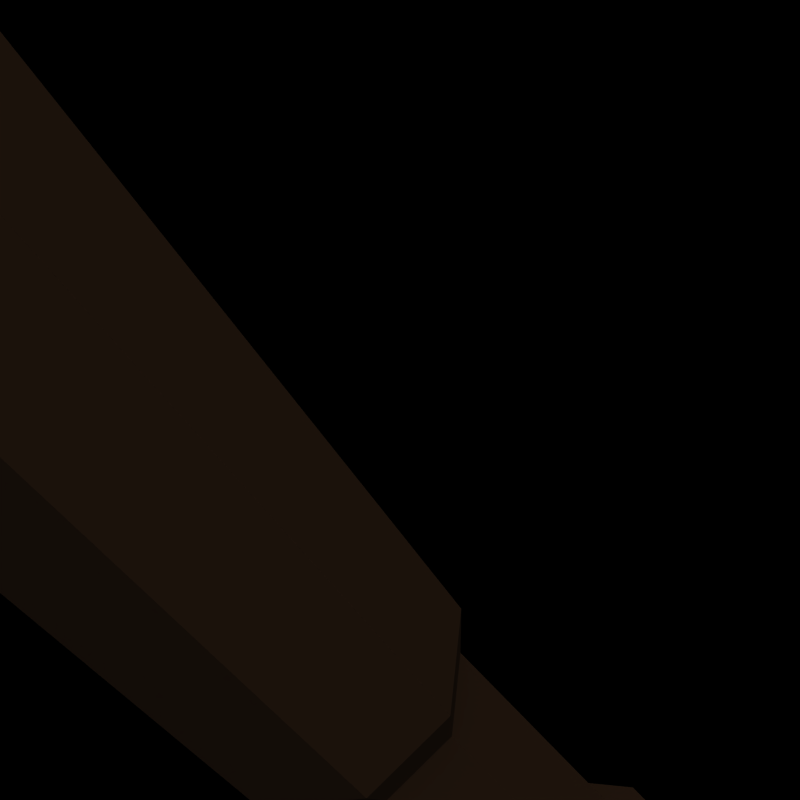# Source: club.blend  (saved by Blender 2.48.1; exported with 4.5.12 LTS)
import bpy
from mathutils import Matrix  # noqa: F401  (used for matrix-valued properties, if any)

bpy.ops.wm.read_factory_settings(use_empty=True)
scene = bpy.context.scene
scene.name = 'Scene'

# ---- collections
col_collection_1 = bpy.data.collections.new('Collection 1'); scene.collection.children.link(col_collection_1)
col_collection_1.hide_render = True
col_collection_1.hide_viewport = True
col_collection_2 = bpy.data.collections.new('Collection 2'); scene.collection.children.link(col_collection_2)

# ---- materials (node trees are filled in below, after node groups)
mat_club = bpy.data.materials.new('Club')
mat_club.alpha_threshold = 0.0
mat_club.diffuse_color = (0.3762, 0.2494, 0.1555, 1.0)
mat_club.specular_color = (0.0, 0.0, 0.0)
mat_club.roughness = 0.5
mat_club.line_color = (0.0, 0.0, 0.0, 1.0)

# ---- material node trees

# ---- world
world_world = bpy.data.worlds.new('World'); scene.world = world_world
world_world.color = (0.0, 0.0, 0.0)
world_world.use_sun_shadow = False
world_world.sun_shadow_jitter_overblur = 0.0
world_world.cycles.sampling_method = 'MANUAL'
world_world.cycles.sample_map_resolution = 256

# ---- cameras
cam_camera = bpy.data.cameras.new('Camera')
cam_camera.passepartout_alpha = 0.2
cam_camera.clip_end = 100.0
cam_camera.lens = 35.0
cam_camera.ortho_scale = 7.314
cam_camera.show_passepartout = False
cam_camera.show_safe_areas = True
cam_camera.dof.focus_distance = 0.0
cam_camera.dof.aperture_fstop = 128.0
cam_camera_001 = bpy.data.cameras.new('Camera.001')
cam_camera_001.type = 'ORTHO'
cam_camera_001.passepartout_alpha = 0.2
cam_camera_001.clip_end = 100.0
cam_camera_001.lens = 64.0
cam_camera_001.ortho_scale = 3.0
cam_camera_001.show_passepartout = False
cam_camera_001.show_safe_areas = True
cam_camera_001.dof.focus_distance = 0.0
cam_camera_001.dof.aperture_fstop = 128.0
cam_camera_002 = bpy.data.cameras.new('Camera.002')
cam_camera_002.type = 'ORTHO'
cam_camera_002.passepartout_alpha = 0.2
cam_camera_002.clip_end = 100.0
cam_camera_002.lens = 35.0
cam_camera_002.ortho_scale = 7.5
cam_camera_002.show_passepartout = False
cam_camera_002.show_safe_areas = True
cam_camera_002.dof.focus_distance = 0.0
cam_camera_002.dof.aperture_fstop = 128.0
cam_camera_003 = bpy.data.cameras.new('Camera.003')
cam_camera_003.type = 'ORTHO'
cam_camera_003.passepartout_alpha = 0.2
cam_camera_003.clip_end = 100.0
cam_camera_003.lens = 35.0
cam_camera_003.ortho_scale = 7.5
cam_camera_003.show_passepartout = False
cam_camera_003.show_safe_areas = True
cam_camera_003.dof.focus_distance = 0.0
cam_camera_003.dof.aperture_fstop = 128.0

# ---- lights
light_spot = bpy.data.lights.new('Spot', 'POINT')
light_spot.transmission_factor = 0.0
light_spot.cutoff_distance = 30.0
light_spot.energy = 50.0
light_spot.shadow_buffer_clip_start = 1.001
light_spot.shadow_soft_size = 1.0
light_spot.shadow_maximum_resolution = 0.006
light_spot.use_absolute_resolution = True
light_spot.cycles.use_multiple_importance_sampling = False
light_spot_001 = bpy.data.lights.new('Spot.001', 'SUN')
light_spot_001.transmission_factor = 0.0
light_spot_001.cutoff_distance = 30.0
light_spot_001.angle = 1.571
light_spot_001.energy = 0.5
light_spot_001.shadow_buffer_clip_start = 1.001
light_spot_001.shadow_soft_size = 1.0
light_spot_001.shadow_cascade_max_distance = 1000.0
light_spot_001.cycles.use_multiple_importance_sampling = False
light_lamp = bpy.data.lights.new('Lamp', 'SUN')
light_lamp.transmission_factor = 0.0
light_lamp.angle = 1.571
light_lamp.energy = 1.0
light_lamp.shadow_buffer_clip_start = 0.5
light_lamp.shadow_soft_size = 1.0
light_lamp.shadow_cascade_max_distance = 1000.0
light_lamp.cycles.use_multiple_importance_sampling = False
light_lamp_001 = bpy.data.lights.new('Lamp.001', 'SUN')
light_lamp_001.transmission_factor = 0.0
light_lamp_001.angle = 1.571
light_lamp_001.energy = 1.0
light_lamp_001.shadow_buffer_clip_start = 0.5
light_lamp_001.shadow_soft_size = 1.0
light_lamp_001.shadow_cascade_max_distance = 1000.0
light_lamp_001.cycles.use_multiple_importance_sampling = False
light_lamp_003 = bpy.data.lights.new('Lamp.003', 'SUN')
light_lamp_003.transmission_factor = 0.0
light_lamp_003.angle = 1.571
light_lamp_003.energy = 1.0
light_lamp_003.shadow_buffer_clip_start = 0.5
light_lamp_003.shadow_soft_size = 1.0
light_lamp_003.shadow_cascade_max_distance = 1000.0
light_lamp_003.cycles.use_multiple_importance_sampling = False
light_lamp_002 = bpy.data.lights.new('Lamp.002', 'SUN')
light_lamp_002.transmission_factor = 0.0
light_lamp_002.angle = 1.571
light_lamp_002.energy = 1.0
light_lamp_002.shadow_buffer_clip_start = 0.5
light_lamp_002.shadow_soft_size = 1.0
light_lamp_002.shadow_cascade_max_distance = 1000.0
light_lamp_002.cycles.use_multiple_importance_sampling = False

# ---- meshes
me_tube = bpy.data.meshes.new('Tube')
me_tube.from_pydata([(0.67, 0.67, -4.268), (0.9475, -5.145e-08, -4.268), (-2.029e-07, 3.325e-08, -4.31), (0.67, -0.67, -4.268), (-1.964e-07, -0.9475, -4.268), (-0.67, -0.67, -4.268), (-0.9475, 1.69e-07, -4.268), (-0.67, 0.67, -4.268), (-1.955e-07, 0.9475, -4.268), (1.186, 4.968e-07, 28.01), (0.8379, 0.8436, 28.0), (1.59e-07, 2.757e-07, 28.5), (0.8385, -0.8385, 28.01), (1.554e-07, -1.186, 28.01), (-0.8385, -0.8385, 28.01), (-1.186, 4.036e-07, 28.01), (-0.8385, 0.8385, 28.01), (0.004112, 1.189, 28.0), (1.546, 0.6473, 10.98), (1.728, 0.6232, 11.05), (1.625, 0.4743, 11.06), (1.83, 0.6637, 12.24), (1.658, 0.692, 12.34), (1.723, 0.5152, 12.26), (1.758, 0.835, 12.25), (1.656, 0.7945, 11.05), (1.477, 0.8243, 11.06), (1.577, 0.8623, 12.26), (-2.263, 1.054, 20.4), (-2.108, 0.8669, 20.56), (-2.005, 1.118, 20.43), (-2.346, 0.796, 20.41), (-2.177, 0.5941, 20.44), (-0.7039, -1.728, 15.11), (-0.6987, -1.92, 15.2), (-0.873, -1.822, 15.2), (-0.6941, -2.001, 16.49), (-0.6986, -1.82, 16.6), (-0.8683, -1.902, 16.5), (-0.5206, -1.91, 16.5), (-0.5252, -1.83, 15.2), (0.6322, 2.178, 24.43), (0.872, 2.104, 24.54), (0.8231, 2.322, 24.41), (1.054, 2.237, 24.41), (1.104, 2.003, 24.43), (2.163, -0.6075, 20.21), (2.056, -0.8305, 20.33), (2.275, -0.8199, 20.18), (2.136, -1.045, 20.18), (1.917, -1.044, 20.22), (-0.6013, 1.627, 9.304), (-0.611, 1.468, 9.412), (-0.4459, 1.544, 9.324), (-0.7585, 1.538, 9.31), (-0.774, 1.358, 9.328), (0.5353, -1.614, 8.13), (0.5283, -1.453, 8.245), (0.3684, -1.54, 8.148), (0.6891, -1.511, 8.143), (0.6889, -1.327, 8.17), (1.459, 0.6152, 10.53), (1.486, 0.55, 10.53), (1.322, 0.07356, 5.007), (1.928, -0.5729, 17.87), (1.832, -0.7648, 17.59), (0.9938, -0.9139, 5.612), (2.089, -0.7702, 18.61), (-0.7191, -1.645, 14.38), (-0.8128, -1.609, 14.43), (-0.8978, -0.9808, 5.163), (1.799, -0.8395, 17.59), (1.74, -0.9956, 17.69), (1.97, -0.9863, 18.62), (-0.2897, 1.459, 8.112), (-0.5449, 1.618, 8.373), (-0.2834, 1.493, 8.421), (-0.6438, 1.286, 7.822), (-0.5657, 1.32, 7.817), (-1.01, 0.9149, 5.781), (1.085, 1.913, 24.57), (0.9363, 1.975, 24.65), (1.455, 1.612, 25.79), (0.7428, 2.055, 24.65), (1.536, 0.4392, 10.6), (1.626, 0.5599, 12.88), (1.586, 0.6567, 12.88), (2.215, 0.02159, 20.01), (0.5922, -1.381, 9.053), (0.7119, -1.325, 9.004), (1.569, -1.55, 19.8), (0.5121, -1.275, 6.692), (0.3971, -1.325, 6.738), (0.501, -1.413, 6.949), (-0.8578, -1.736, 16.86), (-0.7616, -1.778, 16.9), (-1.529, -1.516, 18.99), (-1.074, -0.5937, 4.0), (-1.108, -0.4955, 3.897), (-1.186, -0.4205, 3.93), (-2.189, 0.2592, 19.76), (-2.122, 0.2802, 18.84), (-2.175, 0.1779, 18.72), (-2.489, 0.6494, 19.52), (-0.2169, 1.537, 9.112), (0.07985, 1.741, 19.62), (-0.03607, 1.308, 4.619), (1.671, 0.2812, 11.74), (1.657, 0.4792, 12.83), (1.376, 0.9926, 11.74), (0.9476, 0.9131, 4.845), (1.574, 1.583, 20.43), (1.988, -0.4201, 18.0), (1.921, -0.5406, 17.72), (2.11, -0.4135, 18.94), (1.942, -0.8833, 20.38), (1.977, -0.7976, 20.37), (0.1515, -1.501, 8.04), (-0.01207, -2.197, 19.64), (0.02168, -1.303, 4.502), (0.8846, -1.211, 8.063), (0.5984, -1.237, 6.702), (-0.6869, -1.658, 14.38), (-1.091, -1.577, 15.52), (-0.894, -1.59, 14.49), (-0.7289, -1.792, 16.89), (-0.9372, -1.712, 16.8), (-1.225, -0.5164, 5.953), (-1.261, -0.422, 5.896), (-1.218, -0.5452, 5.957), (-1.289, -0.377, 4.861), (-1.191, -0.2962, 3.901), (-1.134, -0.4294, 3.878), (-2.152, 0.3399, 20.17), (-2.209, 0.3746, 20.09), (-1.827, 0.786, 17.64), (-1.753, 0.9778, 17.73), (-2.034, 0.9341, 18.67), (-0.7336, 1.252, 7.88), (-0.7102, 1.375, 8.158), (-1.568, 1.555, 19.85), (-0.9498, 1.248, 9.119), (0.6253, 2.107, 22.75), (0.7504, 2.055, 22.67), (0.7887, 2.172, 22.83), (0.4107, 2.188, 24.26), (0.3657, 2.207, 24.06), (0.1162, 2.167, 25.81), (0.4459, 2.219, 24.08), (0.3774, 2.226, 23.53), (-1.861, 0.7018, 17.64), (0.8629, 2.009, 22.67), (-1.2, -0.572, 5.947), (-0.9011, 1.303, 9.936), (-0.921, 1.296, 9.707), (-0.7982, 1.354, 10.09), (-1.055, -0.6483, 4.083), (-1.1, -0.6329, 4.118), (-1.934, 0.9392, 20.58), (-1.877, 1.068, 20.49), (0.5101, -1.414, 9.043), (-1.216, -0.2505, 3.958), (-1.249, -0.1874, 4.102), (-1.28, -0.03077, 4.117), (-1.299, -0.2429, 4.133), (-1.735, 1.062, 18.03), (-1.677, 1.183, 18.09), (-1.784, 1.223, 19.06), (-0.5511, 1.462, 8.153), (-0.3991, 1.392, 7.872), (0.5859, 2.118, 24.56), (1.695, 0.3522, 12.59), (1.415, 0.7298, 10.6), (2.123, -0.3906, 19.97), (2.061, -0.3513, 18.72), (0.208, -1.524, 8.743), (0.322, -1.491, 8.983), (0.2249, -1.47, 7.21), (0.2651, -1.398, 6.895), (0.504, -1.578, 7.167), (0.6787, -1.207, 6.759), (0.6585, -1.313, 6.962), (-1.058, -1.655, 16.55), (-1.292, -0.2506, 5.209), (1.1, 1.911, 22.75), (1.273, 1.853, 23.06), (1.443, 0.9586, 12.59), (1.507, 0.8405, 12.83), (1.704, -1.159, 18.01), (1.864, -1.053, 20.29), (0.794, -1.183, 6.999), (-0.5373, -1.727, 14.47), (-1.013, -1.565, 14.74), (-1.292, -0.3274, 5.717), (-0.6108, 1.438, 10.14), (-0.6771, 1.41, 10.15), (-0.8545, 1.226, 8.11), (1.261, 1.838, 24.26), (1.019, 2.085, 22.83), (0.4594, 2.189, 23.05), (1.597, 0.3272, 10.83), (1.807, -1.228, 19.96), (1.791, -1.197, 20.08), (2.203, -1.178, 19.84), (2.075, -0.5512, 20.28), (0.1903, -1.419, 6.985), (0.8054, -1.279, 8.883), (-0.4101, -1.796, 14.72), (-1.162, -0.6546, 5.882), (-1.123, -0.7266, 5.693), (-1.985, 0.8183, 20.59), (-2.086, 0.5562, 20.5), (-2.041, 0.3685, 18.1), (-0.2834, 1.556, 9.849), (-0.4046, 1.52, 10.08), (-0.2486, 1.462, 8.116), (1.349, 1.799, 23.85), (1.332, 1.825, 23.38), (1.173, 2.208, 23.17), (1.356, 0.9093, 10.83), (1.753, -1.277, 19.55), (0.8435, -1.262, 8.603), (-1.174, -0.6011, 4.849), (-1.729, 1.295, 19.67), (-1.786, 1.234, 20.15), (-1.939, 0.5296, 17.75), (1.335, 1.851, 23.67), (-0.4761, -1.892, 16.8), (-0.3508, -1.93, 16.54), (-1.053, -0.6933, 4.326), (-2.133, 0.6675, 18.68), (-0.3376, -1.873, 15.5), (0.6954, 0.6954, -0.8067), (0.6851, 0.6829, 2.565), (0.9677, 0.004598, 2.575), (0.9835, -1.813e-08, -0.8067), (0.688, -0.683, 2.613), (0.6954, -0.6954, -0.8067), (0.001355, -0.9665, 2.543), (-1.315e-07, -0.9835, -0.8067), (-0.682, -0.6872, 2.585), (-0.6954, -0.6954, -0.8067), (-0.9651, -0.001923, 2.519), (-0.9835, 1.885e-07, -0.8067), (-0.689, 0.6831, 2.623), (-0.6954, 0.6954, -0.8067), (-0.002254, 0.9669, 2.551), (-9.558e-08, 0.9835, -0.8067), (1.27, -6.103e-08, -1.658), (0.8983, 0.8983, -1.658), (0.8983, -0.8983, -1.658), (-1.718e-07, -1.27, -1.658), (-0.8983, -0.8983, -1.658), (-1.27, 2.236e-07, -1.658), (-0.8983, 0.8983, -1.658), (-1.508e-07, 1.27, -1.658), (1.272, -6.103e-08, -3.561), (0.8996, 0.8996, -3.561), (0.8996, -0.8996, -3.561), (-1.694e-07, -1.272, -3.561), (-0.8996, -0.8996, -3.561), (-1.272, 2.236e-07, -3.561), (-0.8996, 0.8996, -3.561), (-1.508e-07, 1.272, -3.561), (2.065, 0.006374, 26.0), (1.461, -1.459, 26.0), (-0.0007545, -2.064, 25.99), (-1.458, -1.457, 25.95), (-2.068, 0.002804, 26.05), (-1.456, 1.463, 25.99), (1.885, 0.6146, 11.29), (1.707, 0.3563, 11.31), (1.963, 0.62, 11.63), (1.758, 0.3218, 11.66), (1.943, 0.638, 11.98), (1.764, 0.3799, 12.01), (1.818, 0.9348, 11.98), (1.819, 0.9627, 11.63), (1.76, 0.9114, 11.29), (1.451, 0.9651, 11.32), (1.463, 1.025, 11.66), (1.509, 0.9871, 12.01), (-1.907, 1.29, 20.05), (-2.348, 1.172, 20.0), (-1.826, 1.327, 19.55), (-2.332, 1.188, 19.49), (-2.221, 1.097, 19.0), (-2.368, 0.6524, 19.02), (-2.493, 0.7257, 20.02), (-0.6972, -2.084, 15.46), (-0.999, -1.914, 15.47), (-0.6957, -2.161, 15.83), (-1.044, -1.965, 15.84), (-0.6946, -2.131, 16.21), (-0.9963, -1.96, 16.22), (-0.394, -1.975, 16.22), (-0.3486, -1.982, 15.84), (-0.3967, -1.929, 15.47), (-1.358, -0.3009, 4.662), (-1.359, -0.5447, 4.635), (-1.29, -0.5189, 4.845), (-1.361, -0.2517, 4.394), (-1.361, -0.5327, 4.363), (-1.296, -0.4858, 4.103), (-1.132, -0.6957, 4.372), (-1.159, -0.6854, 4.643), (0.7633, 2.483, 23.59), (0.7842, 2.465, 24.06), (1.223, 2.312, 23.6), (1.184, 2.317, 24.06), (1.275, 1.915, 24.1), (0.7659, 2.374, 23.14), (2.304, -0.7799, 18.92), (2.208, -0.3692, 19.41), (2.425, -0.794, 19.37), (2.224, -0.4408, 19.86), (2.414, -0.8086, 19.83), (2.184, -1.221, 19.38), (2.098, -1.149, 18.93), (-0.5733, 1.72, 8.701), (-0.2623, 1.561, 8.739), (-0.589, 1.721, 9.041), (-0.3196, 1.582, 9.074), (-0.8611, 1.568, 9.052), (-0.8875, 1.545, 8.713), (-0.8307, 1.474, 8.385), (0.5303, -1.693, 7.507), (0.1973, -1.554, 7.541), (0.5373, -1.704, 7.856), (0.2487, -1.581, 7.887), (0.8039, -1.526, 7.879), (0.8383, -1.491, 7.532), (0.7831, -1.412, 7.196)], [], [(0, 1, 2), (1, 3, 2), (3, 4, 2), (4, 5, 2), (5, 6, 2), (6, 7, 2), (7, 8, 2), (8, 0, 2), (9, 10, 11), (12, 9, 11), (13, 12, 11), (14, 13, 11), (15, 14, 11), (16, 15, 11), (17, 16, 11), (10, 17, 11), (18, 19, 20), (21, 22, 23), (24, 22, 21), (18, 25, 19), (18, 26, 25), (27, 22, 24), (28, 29, 30), (31, 29, 28), (32, 29, 31), (33, 34, 35), (36, 37, 38), (39, 37, 36), (33, 40, 34), (41, 42, 43), (44, 42, 45), (43, 42, 44), (46, 47, 48), (49, 47, 50), (48, 47, 49), (51, 52, 53), (54, 52, 51), (55, 52, 54), (56, 57, 58), (59, 57, 56), (60, 57, 59), (61, 62, 63), (62, 61, 18), (64, 65, 66), (65, 64, 67), (68, 69, 70), (69, 68, 33), (71, 72, 66), (65, 71, 66), (72, 71, 73), (74, 75, 76), (77, 78, 79), (80, 81, 82), (81, 42, 83), (84, 63, 62), (85, 86, 87), (86, 85, 22), (88, 89, 90), (91, 92, 66), (92, 91, 93), (94, 95, 96), (95, 94, 37), (97, 98, 70), (98, 97, 99), (100, 101, 102), (101, 100, 103), (104, 105, 106), (107, 87, 63), (108, 85, 87), (109, 110, 111), (112, 113, 66), (113, 64, 66), (113, 112, 114), (64, 113, 114), (115, 116, 90), (115, 47, 116), (117, 118, 119), (120, 66, 90), (121, 91, 66), (122, 68, 70), (122, 33, 68), (123, 96, 70), (124, 70, 69), (125, 96, 95), (95, 37, 125), (126, 94, 96), (127, 96, 128), (127, 129, 96), (128, 130, 127), (131, 132, 99), (133, 100, 102), (133, 134, 100), (135, 136, 79), (136, 135, 137), (138, 77, 79), (77, 138, 139), (140, 141, 79), (142, 143, 105), (143, 142, 144), (145, 146, 147), (146, 145, 148), (149, 146, 148), (150, 135, 79), (151, 105, 143), (152, 96, 129), (153, 154, 140), (155, 153, 140), (153, 155, 55), (154, 153, 55), (156, 97, 70), (156, 157, 97), (158, 140, 159), (90, 160, 88), (88, 160, 57), (161, 162, 163), (164, 162, 161), (165, 166, 79), (167, 166, 165), (168, 169, 78), (147, 83, 170), (171, 108, 87), (172, 61, 63), (87, 173, 174), (175, 176, 118), (177, 178, 179), (66, 180, 121), (121, 180, 181), (182, 126, 96), (98, 132, 70), (99, 132, 98), (162, 183, 163), (169, 74, 106), (184, 185, 111), (107, 171, 87), (111, 186, 109), (187, 186, 111), (72, 188, 66), (66, 174, 112), (90, 189, 115), (117, 175, 118), (66, 190, 180), (70, 191, 122), (123, 182, 96), (124, 192, 70), (131, 161, 163), (99, 161, 131), (96, 183, 193), (136, 165, 79), (137, 165, 136), (140, 194, 195), (195, 194, 52), (79, 196, 138), (82, 197, 80), (198, 184, 151), (149, 199, 105), (147, 170, 145), (84, 200, 63), (90, 201, 202), (49, 201, 203), (204, 173, 87), (202, 189, 90), (50, 189, 202), (178, 205, 119), (177, 205, 178), (66, 120, 190), (89, 206, 90), (60, 206, 89), (70, 207, 191), (96, 208, 209), (96, 193, 128), (158, 210, 140), (29, 210, 158), (211, 133, 102), (101, 212, 79), (105, 213, 214), (140, 195, 155), (106, 215, 104), (79, 141, 196), (82, 216, 197), (185, 217, 111), (218, 217, 185), (63, 200, 107), (109, 219, 110), (90, 220, 201), (119, 205, 117), (206, 221, 90), (60, 221, 206), (221, 120, 90), (70, 192, 123), (152, 208, 96), (222, 208, 152), (223, 224, 140), (212, 225, 79), (104, 213, 105), (106, 74, 215), (215, 74, 76), (140, 154, 141), (216, 217, 226), (105, 199, 142), (227, 228, 118), (70, 229, 156), (224, 159, 140), (79, 225, 150), (150, 225, 230), (228, 231, 118), (231, 207, 70), (232, 233, 234, 235), (235, 234, 236, 237), (237, 236, 238, 239), (239, 238, 240, 241), (241, 240, 242, 243), (243, 242, 244, 245), (245, 244, 246, 247), (233, 232, 247, 246), (232, 235, 248, 249), (235, 237, 250, 248), (237, 239, 251, 250), (239, 241, 252, 251), (241, 243, 253, 252), (243, 245, 254, 253), (245, 247, 255, 254), (247, 232, 249, 255), (249, 248, 256, 257), (248, 250, 258, 256), (250, 251, 259, 258), (251, 252, 260, 259), (252, 253, 261, 260), (253, 254, 262, 261), (254, 255, 263, 262), (255, 249, 257, 263), (1, 0, 257, 256), (256, 258, 3, 1), (258, 259, 4, 3), (259, 260, 5, 4), (260, 261, 6, 5), (261, 262, 7, 6), (262, 263, 8, 7), (0, 8, 263, 257), (234, 233, 110, 63), (236, 234, 63, 66), (238, 236, 66, 119), (240, 238, 119, 70), (242, 240, 70, 163), (244, 242, 163, 79), (246, 244, 79, 106), (233, 246, 106, 110), (66, 63, 87, 174), (70, 119, 118, 231), (163, 183, 96, 102), (79, 163, 102, 101), (110, 106, 105, 111), (87, 111, 82, 264), (90, 87, 264, 265), (118, 90, 265, 266), (96, 118, 266, 267), (102, 96, 267, 268), (140, 102, 268, 269), (105, 140, 269, 147), (264, 82, 10, 9), (265, 264, 9, 12), (266, 265, 12, 13), (267, 266, 13, 14), (268, 267, 14, 15), (269, 268, 15, 16), (147, 269, 16, 17), (82, 147, 17, 10), (20, 19, 270, 271), (271, 270, 272, 273), (273, 272, 274, 275), (275, 274, 21, 23), (274, 276, 24, 21), (272, 277, 276, 274), (270, 278, 277, 272), (19, 25, 278, 270), (25, 26, 279, 278), (278, 279, 280, 277), (277, 280, 281, 276), (276, 281, 27, 24), (282, 283, 28, 30), (284, 285, 283, 282), (167, 286, 285, 284), (137, 230, 287, 286), (286, 287, 103, 285), (285, 103, 288, 283), (283, 288, 31, 28), (288, 134, 32, 31), (103, 100, 134, 288), (35, 34, 289, 290), (290, 289, 291, 292), (292, 291, 293, 294), (294, 293, 36, 38), (293, 295, 39, 36), (291, 296, 295, 293), (289, 297, 296, 291), (34, 40, 297, 289), (298, 299, 300, 130), (301, 302, 299, 298), (164, 303, 302, 301), (99, 97, 157, 303), (303, 157, 304, 302), (302, 304, 305, 299), (299, 305, 222, 300), (306, 149, 148, 307), (307, 148, 41, 43), (226, 308, 309, 310), (310, 309, 44, 45), (309, 307, 43, 44), (308, 306, 307, 309), (218, 311, 306, 308), (198, 144, 311, 218), (67, 64, 114, 312), (312, 114, 313, 314), (314, 313, 315, 316), (316, 315, 46, 48), (203, 316, 48, 49), (317, 314, 316, 203), (318, 312, 314, 317), (73, 67, 312, 318), (76, 75, 319, 320), (320, 319, 321, 322), (322, 321, 51, 53), (321, 323, 54, 51), (319, 324, 323, 321), (75, 325, 324, 319), (168, 139, 325, 75), (323, 154, 55, 54), (177, 179, 326, 327), (327, 326, 328, 329), (329, 328, 56, 58), (328, 330, 59, 56), (326, 331, 330, 328), (179, 332, 331, 326), (93, 181, 332, 179), (330, 221, 60, 59), (61, 172, 26, 18), (62, 18, 20, 84), (65, 67, 73, 71), (58, 57, 160, 176), (69, 33, 35, 124), (162, 164, 301, 183), (166, 223, 140, 79), (166, 167, 284, 223), (169, 168, 75, 74), (83, 147, 82, 81), (72, 73, 318, 188), (202, 201, 49, 50), (160, 90, 118, 176), (183, 301, 298, 193), (77, 139, 168, 78), (81, 80, 45, 42), (147, 146, 149, 105), (23, 22, 85, 108), (188, 220, 90, 66), (188, 318, 317, 220), (116, 204, 87, 90), (116, 47, 46, 204), (204, 46, 315, 173), (89, 88, 57, 60), (91, 121, 181, 93), (92, 93, 179, 178), (38, 37, 94, 126), (161, 99, 303, 164), (210, 211, 102, 140), (210, 29, 32, 211), (223, 284, 282, 224), (101, 103, 287, 212), (165, 137, 286, 167), (184, 198, 218, 185), (220, 317, 203, 201), (127, 130, 300, 129), (222, 152, 129, 300), (132, 131, 163, 70), (212, 287, 230, 225), (135, 150, 230, 137), (111, 217, 216, 82), (143, 144, 198, 151), (224, 282, 30, 159), (159, 30, 29, 158), (79, 78, 169, 106), (41, 170, 83, 42), (87, 86, 187, 111), (187, 86, 22, 27), (108, 171, 275, 23), (219, 172, 63, 110), (26, 172, 219, 279), (281, 186, 187, 27), (313, 174, 173, 315), (176, 175, 329, 58), (66, 92, 178, 119), (96, 125, 227, 118), (227, 125, 37, 39), (126, 182, 294, 38), (134, 133, 211, 32), (214, 194, 140, 105), (52, 194, 214, 53), (311, 199, 149, 306), (171, 107, 273, 275), (271, 200, 84, 20), (280, 109, 186, 281), (114, 112, 174, 313), (47, 115, 189, 50), (175, 117, 327, 329), (190, 332, 181, 180), (33, 122, 191, 40), (182, 123, 292, 294), (192, 124, 35, 290), (128, 193, 298, 130), (322, 213, 104, 320), (139, 138, 196, 325), (197, 310, 45, 80), (105, 151, 184, 111), (148, 145, 170, 41), (107, 200, 271, 273), (279, 219, 109, 280), (117, 205, 177, 327), (331, 120, 221, 330), (120, 331, 332, 190), (207, 297, 40, 191), (295, 228, 227, 39), (305, 209, 208, 222), (53, 214, 213, 322), (55, 155, 195, 52), (215, 76, 320, 104), (141, 324, 325, 196), (216, 226, 310, 197), (217, 218, 308, 226), (296, 231, 228, 295), (292, 123, 192, 290), (209, 229, 70, 96), (304, 229, 209, 305), (324, 141, 154, 323), (199, 311, 144, 142), (297, 207, 231, 296), (157, 156, 229, 304)])
me_tube.polygons.foreach_set('use_smooth', [True] * 434)
me_tube.materials.append(mat_club)
me_tube.use_remesh_preserve_volume = False
me_tube.use_remesh_preserve_attributes = False
me_tube.use_mirror_vertex_groups = False
me_tube.update()
me_club = bpy.data.meshes.new('Club')
me_club.from_pydata([(0.3169, 0.3169, -0.4481), (0.4481, -1.959e-08, -0.4481), (0.3169, -0.3169, -0.4481), (-1.247e-08, -0.4481, -0.4481), (-0.3169, -0.3169, -0.4481), (-0.4481, 8.547e-08, -0.4481), (-0.3169, 0.3169, -0.4481), (-5.52e-08, 0.4481, -0.4481), (0.3169, 0.3169, 1.281), (0.4481, 1.959e-07, 1.281), (0.3169, -0.3169, 1.281), (1.229e-07, -0.4481, 1.281), (-0.3169, -0.3169, 1.281), (-0.4481, 1.638e-07, 1.281), (-0.3169, 0.3169, 1.281), (4.505e-07, 0.4481, 1.281), (0.3994, 0.3994, -0.7449), (0.5648, -2.817e-08, -0.7449), (0.3994, -0.3994, -0.7449), (-1.479e-08, -0.5648, -0.7449), (-0.3994, -0.3994, -0.7449), (-0.5648, 1.043e-07, -0.7449), (-0.3994, 0.3994, -0.7449), (-6.865e-08, 0.5648, -0.7449), (0.3994, 0.3994, -1.624), (0.5648, -2.817e-08, -1.624), (0.3994, -0.3994, -1.624), (-1.479e-08, -0.5648, -1.624), (-0.3994, -0.3994, -1.624), (-0.5648, 1.043e-07, -1.624), (-0.3994, 0.3994, -1.624), (-6.865e-08, 0.5648, -1.624), (0.3069, 0.3069, -1.902), (0.434, -2.01e-08, -1.902), (0.3069, -0.3069, -1.902), (-1.722e-08, -0.434, -1.902), (-0.3069, -0.3069, -1.902), (-0.434, 8.165e-08, -1.902), (-0.3069, 0.3069, -1.902), (-5.86e-08, 0.434, -1.902), (0.0, 1.553e-08, -1.902), (0.4071, 0.4071, 1.559), (0.5758, 2.325e-07, 1.559), (0.4071, -0.4071, 1.559), (1.295e-07, -0.5758, 1.559), (-0.4071, -0.4071, 1.559), (-0.5758, 1.913e-07, 1.559), (-0.4071, 0.4071, 1.559), (5.504e-07, 0.5758, 1.559), (1.056, 3.373e-07, 9.536), (0.7467, 0.7467, 9.536), (0.7467, -0.7467, 9.536), (1.534e-07, -1.056, 9.536), (-0.7467, -0.7467, 9.536), (-1.056, 2.618e-07, 9.536), (-0.7467, 0.7467, 9.536), (9.256e-07, 1.056, 9.536), (1.056, 3.373e-07, 11.88), (0.7467, 0.7467, 11.88), (0.7467, -0.7467, 11.88), (1.534e-07, -1.056, 11.88), (-0.7467, -0.7467, 11.88), (-1.056, 2.618e-07, 11.88), (-0.7467, 0.7467, 11.88), (9.256e-07, 1.056, 11.88), (0.4168, 0.4168, 12.62), (0.5894, 2.414e-07, 12.62), (0.4168, -0.4168, 12.62), (1.427e-07, -0.5894, 12.62), (-0.4168, -0.4168, 12.62), (-0.5894, 1.992e-07, 12.62), (-0.4168, 0.4168, 12.62), (5.736e-07, 0.5894, 12.62), (1.486e-07, 1.27e-07, 12.9)], [], [(0, 8, 9, 1), (1, 9, 10, 2), (2, 10, 11, 3), (3, 11, 12, 4), (4, 12, 13, 5), (5, 13, 14, 6), (6, 14, 15, 7), (8, 0, 7, 15), (0, 1, 17, 16), (1, 2, 18, 17), (2, 3, 19, 18), (3, 4, 20, 19), (4, 5, 21, 20), (5, 6, 22, 21), (6, 7, 23, 22), (7, 0, 16, 23), (16, 17, 25, 24), (17, 18, 26, 25), (18, 19, 27, 26), (19, 20, 28, 27), (20, 21, 29, 28), (21, 22, 30, 29), (22, 23, 31, 30), (23, 16, 24, 31), (24, 25, 33, 32), (25, 26, 34, 33), (26, 27, 35, 34), (27, 28, 36, 35), (28, 29, 37, 36), (29, 30, 38, 37), (30, 31, 39, 38), (31, 24, 32, 39), (32, 33, 40), (33, 34, 40), (34, 35, 40), (35, 36, 40), (36, 37, 40), (37, 38, 40), (38, 39, 40), (39, 32, 40), (9, 8, 41, 42), (10, 9, 42, 43), (11, 10, 43, 44), (12, 11, 44, 45), (13, 12, 45, 46), (14, 13, 46, 47), (15, 14, 47, 48), (8, 15, 48, 41), (42, 41, 50, 49), (43, 42, 49, 51), (44, 43, 51, 52), (45, 44, 52, 53), (46, 45, 53, 54), (47, 46, 54, 55), (48, 47, 55, 56), (41, 48, 56, 50), (49, 50, 58, 57), (51, 49, 57, 59), (52, 51, 59, 60), (53, 52, 60, 61), (54, 53, 61, 62), (55, 54, 62, 63), (56, 55, 63, 64), (50, 56, 64, 58), (57, 58, 65, 66), (59, 57, 66, 67), (60, 59, 67, 68), (61, 60, 68, 69), (62, 61, 69, 70), (63, 62, 70, 71), (64, 63, 71, 72), (58, 64, 72, 65), (66, 65, 73), (67, 66, 73), (68, 67, 73), (69, 68, 73), (70, 69, 73), (71, 70, 73), (72, 71, 73), (65, 72, 73)])
_uv = me_club.uv_layers.new(name='UVTex')
_uv.uv.foreach_set('vector', [0.463, 0.4145, 0.463, 0.4514, 0.4724, 0.4514, 0.4724, 0.4145, 0.4724, 0.4145, 0.4724, 0.4514, 0.463, 0.4514, 0.463, 0.4145, 0.463, 0.4145, 0.463, 0.4514, 0.4401, 0.4514, 0.4401, 0.4145, 0.4401, 0.4145, 0.4401, 0.4514, 0.4173, 0.4514, 0.4173, 0.4145, 0.4173, 0.4145, 0.4173, 0.4514, 0.4079, 0.4514, 0.4079, 0.4145, 0.4079, 0.4145, 0.4079, 0.4514, 0.4173, 0.4514, 0.4173, 0.4145, 0.4173, 0.4145, 0.4173, 0.4514, 0.4401, 0.4514, 0.4401, 0.4145, 0.463, 0.4514, 0.463, 0.4145, 0.4401, 0.4145, 0.4401, 0.4514, 0.463, 0.4145, 0.4724, 0.4145, 0.4808, 0.4082, 0.4689, 0.4082, 0.4724, 0.4145, 0.463, 0.4145, 0.4689, 0.4082, 0.4808, 0.4082, 0.463, 0.4145, 0.4401, 0.4145, 0.4401, 0.4082, 0.4689, 0.4082, 0.4401, 0.4145, 0.4173, 0.4145, 0.4114, 0.4082, 0.4401, 0.4082, 0.4173, 0.4145, 0.4079, 0.4145, 0.3995, 0.4082, 0.4114, 0.4082, 0.4079, 0.4145, 0.4173, 0.4145, 0.4114, 0.4082, 0.3995, 0.4082, 0.4173, 0.4145, 0.4401, 0.4145, 0.4401, 0.4082, 0.4114, 0.4082, 0.4401, 0.4145, 0.463, 0.4145, 0.4689, 0.4082, 0.4401, 0.4082, 0.4689, 0.4082, 0.4808, 0.4082, 0.4808, 0.3894, 0.4689, 0.3894, 0.4808, 0.4082, 0.4689, 0.4082, 0.4689, 0.3894, 0.4808, 0.3894, 0.4689, 0.4082, 0.4401, 0.4082, 0.4401, 0.3894, 0.4689, 0.3894, 0.4401, 0.4082, 0.4114, 0.4082, 0.4114, 0.3894, 0.4401, 0.3894, 0.4114, 0.4082, 0.3995, 0.4082, 0.3995, 0.3894, 0.4114, 0.3894, 0.3995, 0.4082, 0.4114, 0.4082, 0.4114, 0.3894, 0.3995, 0.3894, 0.4114, 0.4082, 0.4401, 0.4082, 0.4401, 0.3894, 0.4114, 0.3894, 0.4401, 0.4082, 0.4689, 0.4082, 0.4689, 0.3894, 0.4401, 0.3894, 0.4689, 0.3894, 0.4808, 0.3894, 0.4714, 0.3835, 0.4622, 0.3835, 0.4808, 0.3894, 0.4689, 0.3894, 0.4622, 0.3835, 0.4714, 0.3835, 0.4689, 0.3894, 0.4401, 0.3894, 0.4401, 0.3835, 0.4622, 0.3835, 0.4401, 0.3894, 0.4114, 0.3894, 0.4181, 0.3835, 0.4401, 0.3835, 0.4114, 0.3894, 0.3995, 0.3894, 0.4089, 0.3835, 0.4181, 0.3835, 0.3995, 0.3894, 0.4114, 0.3894, 0.4181, 0.3835, 0.4089, 0.3835, 0.4114, 0.3894, 0.4401, 0.3894, 0.4401, 0.3835, 0.4181, 0.3835, 0.4401, 0.3894, 0.4689, 0.3894, 0.4622, 0.3835, 0.4401, 0.3835, 0.4622, 0.3835, 0.4714, 0.3835, 0.4401, 0.3835, 0.4714, 0.3835, 0.4622, 0.3835, 0.4401, 0.3835, 0.4622, 0.3835, 0.4401, 0.3835, 0.4401, 0.3835, 0.4401, 0.3835, 0.4181, 0.3835, 0.4401, 0.3835, 0.4181, 0.3835, 0.4089, 0.3835, 0.4401, 0.3835, 0.4089, 0.3835, 0.4181, 0.3835, 0.4401, 0.3835, 0.4181, 0.3835, 0.4401, 0.3835, 0.4401, 0.3835, 0.4401, 0.3835, 0.4622, 0.3835, 0.4401, 0.3835, 0.4724, 0.4514, 0.463, 0.4514, 0.4695, 0.4574, 0.4816, 0.4574, 0.463, 0.4514, 0.4724, 0.4514, 0.4816, 0.4574, 0.4695, 0.4574, 0.4401, 0.4514, 0.463, 0.4514, 0.4695, 0.4574, 0.4401, 0.4574, 0.4173, 0.4514, 0.4401, 0.4514, 0.4401, 0.4574, 0.4108, 0.4574, 0.4079, 0.4514, 0.4173, 0.4514, 0.4108, 0.4574, 0.3987, 0.4574, 0.4173, 0.4514, 0.4079, 0.4514, 0.3987, 0.4574, 0.4108, 0.4574, 0.4401, 0.4514, 0.4173, 0.4514, 0.4108, 0.4574, 0.4401, 0.4574, 0.463, 0.4514, 0.4401, 0.4514, 0.4401, 0.4574, 0.4695, 0.4574, 0.4816, 0.4574, 0.4695, 0.4574, 0.4939, 0.6277, 0.5162, 0.6277, 0.4695, 0.4574, 0.4816, 0.4574, 0.5162, 0.6277, 0.4939, 0.6277, 0.4401, 0.4574, 0.4695, 0.4574, 0.4939, 0.6277, 0.4401, 0.6277, 0.4108, 0.4574, 0.4401, 0.4574, 0.4401, 0.6277, 0.3864, 0.6277, 0.3987, 0.4574, 0.4108, 0.4574, 0.3864, 0.6277, 0.3641, 0.6277, 0.4108, 0.4574, 0.3987, 0.4574, 0.3641, 0.6277, 0.3864, 0.6277, 0.4401, 0.4574, 0.4108, 0.4574, 0.3864, 0.6277, 0.4401, 0.6277, 0.4695, 0.4574, 0.4401, 0.4574, 0.4401, 0.6277, 0.4939, 0.6277, 0.5162, 0.6277, 0.4939, 0.6277, 0.4939, 0.6778, 0.5162, 0.6778, 0.4939, 0.6277, 0.5162, 0.6277, 0.5162, 0.6778, 0.4939, 0.6778, 0.4401, 0.6277, 0.4939, 0.6277, 0.4939, 0.6778, 0.4401, 0.6778, 0.3864, 0.6277, 0.4401, 0.6277, 0.4401, 0.6778, 0.3864, 0.6778, 0.3641, 0.6277, 0.3864, 0.6277, 0.3864, 0.6778, 0.3641, 0.6778, 0.3864, 0.6277, 0.3641, 0.6277, 0.3641, 0.6778, 0.3864, 0.6778, 0.4401, 0.6277, 0.3864, 0.6277, 0.3864, 0.6778, 0.4401, 0.6778, 0.4939, 0.6277, 0.4401, 0.6277, 0.4401, 0.6778, 0.4939, 0.6778, 0.5162, 0.6778, 0.4939, 0.6778, 0.4701, 0.6935, 0.4826, 0.6935, 0.4939, 0.6778, 0.5162, 0.6778, 0.4826, 0.6935, 0.4701, 0.6935, 0.4401, 0.6778, 0.4939, 0.6778, 0.4701, 0.6935, 0.4401, 0.6935, 0.3864, 0.6778, 0.4401, 0.6778, 0.4401, 0.6935, 0.4101, 0.6935, 0.3641, 0.6778, 0.3864, 0.6778, 0.4101, 0.6935, 0.3977, 0.6935, 0.3864, 0.6778, 0.3641, 0.6778, 0.3977, 0.6935, 0.4101, 0.6935, 0.4401, 0.6778, 0.3864, 0.6778, 0.4101, 0.6935, 0.4401, 0.6935, 0.4939, 0.6778, 0.4401, 0.6778, 0.4401, 0.6935, 0.4701, 0.6935, 0.4826, 0.6935, 0.4701, 0.6935, 0.4401, 0.6996, 0.4701, 0.6935, 0.4826, 0.6935, 0.4401, 0.6996, 0.4401, 0.6935, 0.4701, 0.6935, 0.4401, 0.6996, 0.4101, 0.6935, 0.4401, 0.6935, 0.4401, 0.6996, 0.3977, 0.6935, 0.4101, 0.6935, 0.4401, 0.6996, 0.4101, 0.6935, 0.3977, 0.6935, 0.4401, 0.6996, 0.4401, 0.6935, 0.4101, 0.6935, 0.4401, 0.6996, 0.4701, 0.6935, 0.4401, 0.6935, 0.4401, 0.6996])
me_club.materials.append(mat_club)
me_club.use_remesh_preserve_volume = False
me_club.use_remesh_preserve_attributes = False
me_club.use_mirror_vertex_groups = False
me_club.update()
arm_armature = bpy.data.armatures.new('Armature')  # bones are not reproduced
arm_armature_001 = bpy.data.armatures.new('Armature.001')  # bones are not reproduced

# ---- objects
ob_armature_001 = bpy.data.objects.new('Armature.001', arm_armature)
ob_club_001 = bpy.data.objects.new('Club.001', me_tube)
ob_lamp = bpy.data.objects.new('Lamp', light_spot)
ob_camera = bpy.data.objects.new('Camera', cam_camera)
ob_camera_001 = bpy.data.objects.new('Camera.001', cam_camera_001)
ob_camera_002 = bpy.data.objects.new('Camera.002', cam_camera_002)
ob_lamp_001 = bpy.data.objects.new('Lamp.001', light_spot_001)
ob_lamp_002 = bpy.data.objects.new('Lamp.002', light_lamp)
ob_lamp_003 = bpy.data.objects.new('Lamp.003', light_lamp_001)
ob_lamp_005 = bpy.data.objects.new('Lamp.005', light_lamp_003)
ob_camera_003 = bpy.data.objects.new('Camera.003', cam_camera_003)
ob_lamp_004 = bpy.data.objects.new('Lamp.004', light_lamp_002)
ob_armature = bpy.data.objects.new('Armature', arm_armature_001)
ob_club = bpy.data.objects.new('Club', me_club)

# ---- transforms, parenting, visibility, modifiers, constraints
ob_armature_001.location = (1.003, 0.0, 0.0)
ob_armature_001.lock_rotations_4d = False
ob_armature_001.empty_display_type = 'ARROWS'
ob_armature_001.show_in_front = True
ob_armature_001.lineart.crease_threshold = 0.0
ob_club_001.parent = ob_armature_001
ob_club_001.matrix_parent_inverse = Matrix(((1.0, 0.0, 0.0, -1.003), (0.0, 1.0, 0.0, -0.0), (0.0, 0.0, 1.0, -0.0), (0.0, 0.0, 0.0, 1.0)))
ob_club_001.location = (0.9978, 0.0, -0.2355)
ob_club_001.rotation_euler = (0.0, 0.0, 4.716)
ob_club_001.scale = (0.1798, 0.1798, 0.1798)
ob_club_001.lock_rotations_4d = False
ob_club_001.empty_display_type = 'ARROWS'
ob_club_001.lineart.crease_threshold = 0.0
_vg = ob_club_001.vertex_groups.new(name='main')
_vg.add([0, 1, 2, 3, 4, 5, 6, 7, 8, 9, 10, 11, 12, 13, 14, 15, 16, 17, 18, 19, 20, 21, 22, 23, 24, 25, 26, 27, 28, 29, 30, 31, 32, 33, 34, 35, 36, 37, 38, 39, 40, 41, 42, 43, 44, 45, 46, 47, 48, 49, 50, 51, 52, 53, 54, 55, 56, 57, 58, 59, 60, 61, 62, 63, 64, 65, 66, 67, 68, 69, 70, 71, 72, 73, 74, 75, 76, 77, 78, 79, 80, 81, 82, 83, 84, 85, 86, 87, 88, 89, 90, 91, 92, 93, 94, 95, 96, 97, 98, 99, 100, 101, 102, 103, 104, 105, 106, 107, 108, 109, 110, 111, 112, 113, 114, 115, 116, 117, 118, 119, 120, 121, 122, 123, 124, 125, 126, 127, 128, 129, 130, 131, 132, 133, 134, 135, 136, 137, 138, 139, 140, 141, 142, 143, 144, 145, 146, 147, 148, 149, 150, 151, 152, 153, 154, 155, 156, 157, 158, 159, 160, 161, 162, 163, 164, 165, 166, 167, 168, 169, 170, 171, 172, 173, 174, 175, 176, 177, 178, 179, 180, 181, 182, 183, 184, 185, 186, 187, 188, 189, 190, 191, 192, 193, 194, 195, 196, 197, 198, 199, 200, 201, 202, 203, 204, 205, 206, 207, 208, 209, 210, 211, 212, 213, 214, 215, 216, 217, 218, 219, 220, 221, 222, 223, 224, 225, 226, 227, 228, 229, 230, 231, 232, 233, 234, 235, 236, 237, 238, 239, 240, 241, 242, 243, 244, 245, 246, 247, 248, 249, 250, 251, 252, 253, 254, 255, 256, 257, 258, 259, 260, 261, 262, 263, 264, 265, 266, 267, 268, 269, 270, 271, 272, 273, 274, 275, 276, 277, 278, 279, 280, 281, 282, 283, 284, 285, 286, 287, 288, 289, 290, 291, 292, 293, 294, 295, 296, 297, 298, 299, 300, 301, 302, 303, 304, 305, 306, 307, 308, 309, 310, 311, 312, 313, 314, 315, 316, 317, 318, 319, 320, 321, 322, 323, 324, 325, 326, 327, 328, 329, 330, 331, 332], 1.0, 'REPLACE')
_m = ob_club_001.modifiers.new('Armature', 'ARMATURE')
_m.object = ob_armature_001
_m.use_bone_envelopes = True
ob_lamp.location = (0.05556, 1.373, 7.792)
ob_lamp.rotation_euler = (0.6503, 0.05522, 1.866)
ob_lamp.lock_rotations_4d = False
ob_lamp.empty_display_type = 'ARROWS'
ob_lamp.color = (0.0, 0.0, 0.0, 0.0)
ob_lamp.lineart.crease_threshold = 0.0
ob_camera.location = (7.481, -6.508, 5.344)
ob_camera.rotation_euler = (1.109, 0.01082, 0.8149)
ob_camera.lock_rotations_4d = False
ob_camera.empty_display_type = 'ARROWS'
ob_camera.color = (0.0, 0.0, 0.0, 0.0)
ob_camera.display_type = 'WIRE'
ob_camera.lineart.crease_threshold = 0.0
ob_camera_001.location = (-0.206, -2.89, 6.584)
ob_camera_001.rotation_euler = (0.4494, 0.4033, -1.076)
ob_camera_001.lock_rotations_4d = False
ob_camera_001.empty_display_type = 'ARROWS'
ob_camera_001.color = (0.0, 0.0, 0.0, 0.0)
ob_camera_001.display_type = 'WIRE'
ob_camera_001.lineart.crease_threshold = 0.0
ob_camera_002.location = (5.065, -0.02781, 1.457)
ob_camera_002.rotation_euler = (1.568, 0.0003455, 1.571)
ob_camera_002.lock_rotations_4d = False
ob_camera_002.empty_display_type = 'ARROWS'
ob_camera_002.lineart.crease_threshold = 0.0
ob_lamp_001.location = (4.694, -0.1431, 8.532)
ob_lamp_001.rotation_euler = (0.6585, 0.3619, 1.856)
ob_lamp_001.lock_rotations_4d = False
ob_lamp_001.empty_display_type = 'ARROWS'
ob_lamp_001.color = (0.0, 0.0, 0.0, 0.0)
ob_lamp_001.lineart.crease_threshold = 0.0
ob_lamp_002.location = (1.313, -4.555, 5.417)
ob_lamp_002.rotation_euler = (1.058, -1.781e-16, 0.04559)
ob_lamp_002.lock_rotations_4d = False
ob_lamp_002.empty_display_type = 'ARROWS'
ob_lamp_002.lineart.crease_threshold = 0.0
ob_lamp_003.location = (-1.614, -4.097, 8.2)
ob_lamp_003.rotation_euler = (-0.4827, 0.8284, -2.574)
ob_lamp_003.lock_rotations_4d = False
ob_lamp_003.empty_display_type = 'ARROWS'
ob_lamp_003.lineart.crease_threshold = 0.0
ob_lamp_005.location = (-3.174, -3.321, 5.979)
ob_lamp_005.rotation_euler = (0.2777, 0.661, -1.873)
ob_lamp_005.lock_rotations_4d = False
ob_lamp_005.empty_display_type = 'ARROWS'
ob_lamp_005.lineart.crease_threshold = 0.0
ob_camera_003.location = (0.01581, -3.746, 2.235)
ob_camera_003.rotation_euler = (1.571, -0.000227, 0.003679)
ob_camera_003.lock_rotations_4d = False
ob_camera_003.empty_display_type = 'ARROWS'
ob_camera_003.lineart.crease_threshold = 0.0
ob_lamp_004.location = (3.011, -3.295, 5.979)
ob_lamp_004.rotation_euler = (-0.2824, 0.6692, -1.245)
ob_lamp_004.lock_rotations_4d = False
ob_lamp_004.empty_display_type = 'ARROWS'
ob_lamp_004.lineart.crease_threshold = 0.0
ob_armature.location = (0.0, 0.0, 0.0)
ob_armature.lock_rotations_4d = False
ob_armature.empty_display_type = 'ARROWS'
ob_armature.show_in_front = True
ob_armature.lineart.crease_threshold = 0.0
ob_club.parent = ob_armature
ob_club.location = (0.0, 0.0, 0.0)
ob_club.lock_rotations_4d = False
ob_club.empty_display_type = 'ARROWS'
ob_club.lineart.crease_threshold = 0.0
_vg = ob_club.vertex_groups.new(name='main')
for _i, _w in zip([0, 1, 2, 3, 4, 5, 6, 7, 8, 9, 10, 11, 12, 13, 14, 15, 16, 17, 18, 19, 20, 21, 22, 23, 24, 25, 26, 27, 28, 29, 30, 31, 32, 33, 34, 35, 36, 37, 38, 39, 40, 41, 42, 43, 44, 45, 46, 47, 48, 49, 50, 51, 52, 53, 54, 55, 56, 57, 58, 59, 60, 61, 62, 63, 64, 65, 66, 67, 68, 69, 70, 71, 72, 73], [1.0, 1.0, 1.0, 1.0, 1.0, 1.0, 1.0, 1.0, 1.0, 1.0, 1.0, 1.0, 1.0, 1.0, 1.0, 1.0, 1.0, 1.0, 1.0, 1.0, 1.0, 1.0, 1.0, 1.0, 1.0, 1.0, 1.0, 1.0, 1.0, 1.0, 1.0, 1.0, 1.0, 1.0, 1.0, 1.0, 1.0, 1.0, 1.0, 1.0, 1.0, 1.0, 1.0, 1.0, 1.0, 1.0, 1.0, 1.0, 1.0, 1.001, 1.001, 1.001, 1.001, 1.001, 1.001, 1.001, 1.001, 1.001, 1.001, 1.001, 1.001, 1.001, 1.001, 1.001, 1.001, 1.001, 1.001, 1.001, 1.001, 1.001, 1.001, 1.001, 1.001, 1.001]): _vg.add([_i], _w, 'REPLACE')
_m = ob_club.modifiers.new('Armature', 'ARMATURE')
_m.object = ob_armature
_m.use_bone_envelopes = True

# ---- collection membership
col_collection_1.objects.link(ob_armature_001)
col_collection_1.objects.link(ob_club_001)
col_collection_1.objects.link(ob_lamp)
col_collection_1.objects.link(ob_camera)
col_collection_1.objects.link(ob_camera_001)
col_collection_1.objects.link(ob_camera_002)
col_collection_1.objects.link(ob_lamp_001)
col_collection_1.objects.link(ob_lamp_002)
col_collection_1.objects.link(ob_lamp_003)
col_collection_2.objects.link(ob_lamp_005)
col_collection_2.objects.link(ob_camera_003)
col_collection_2.objects.link(ob_lamp_004)
col_collection_2.objects.link(ob_armature)
col_collection_2.objects.link(ob_club)

# ---- scene / render settings (as saved in the file)
scene.camera = ob_camera_001
scene.frame_start = 1; scene.frame_end = 250; scene.frame_set(1)
scene.render.engine = 'BLENDER_EEVEE_NEXT'
scene.render.image_settings.color_mode = 'RGB'
scene.render.image_settings.compression = 90
scene.render.resolution_x = 256
scene.render.resolution_y = 256
scene.render.pixel_aspect_x = 100.0
scene.render.pixel_aspect_y = 100.0
scene.render.fps = 25
scene.render.dither_intensity = 0.0
scene.render.use_compositing = False
scene.render.use_sequencer = False
scene.render.bake_margin = 2
scene.render.bake_bias = 0.0
scene.render.use_stamp_time = False
scene.render.use_stamp_date = False
scene.render.use_stamp_frame = False
scene.render.use_stamp_camera = False
scene.render.use_stamp_scene = False
scene.render.use_stamp_filename = False
scene.render.use_stamp_render_time = False
scene.render.stamp_font_size = 0
scene.cycles.use_denoising = False
scene.cycles.samples = 10
scene.cycles.sampling_pattern = 'TABULATED_SOBOL'
scene.cycles.light_sampling_threshold = 0.0
scene.cycles.use_adaptive_sampling = False
scene.cycles.use_light_tree = False
scene.cycles.blur_glossy = 0.0
scene.cycles.volume_bounces = 1
scene.cycles.pixel_filter_type = 'GAUSSIAN'
scene.cycles.sample_clamp_indirect = 0.0
scene.view_settings.view_transform = 'Raw'
bpy.context.view_layer.update()
